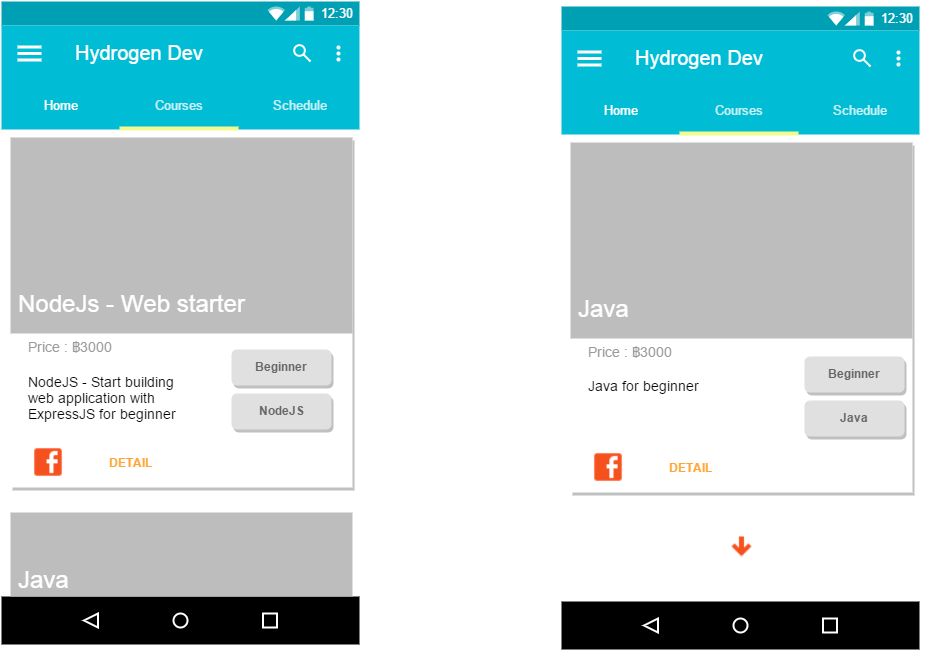

The diagram above was exported from draw.io. Its source (the exported page's mxGraphModel, read from the mxfile embedded in the PNG):
<mxGraphModel dx="881" dy="551" grid="1" gridSize="10" guides="1" tooltips="1" connect="1" arrows="1" fold="1" page="1" pageScale="1" pageWidth="1169" pageHeight="826" background="#ffffff" math="0">
  <root>
    <mxCell id="0" />
    <mxCell id="1" parent="0" />
    <mxCell id="2" value="" style="dashed=0;shape=rect;fillColor=#ffffff;strokeColor=none;" parent="1" vertex="1">
      <mxGeometry x="80" y="92" width="362" height="643" as="geometry" />
    </mxCell>
    <mxCell id="3" value="12:30" style="dashed=0;shape=rect;align=right;fillColor=#00A0B4;strokeColor=none;fontColor=#FFFFFF;spacingRight=4;spacingTop=1;fontStyle=0;fontSize=13;resizeWidth=1;" parent="2" vertex="1">
      <mxGeometry width="358" height="24" relative="1" as="geometry" />
    </mxCell>
    <mxCell id="4" value="" style="dashed=0;shape=mxgraph.gmdl.top_bar;strokeColor=none;" parent="3" vertex="1">
      <mxGeometry x="1" y="0.5" width="46" height="14" relative="1" as="geometry">
        <mxPoint x="-92" y="-7" as="offset" />
      </mxGeometry>
    </mxCell>
    <mxCell id="5" value="Hydrogen Dev" style="dashed=0;shape=rect;strokeColor=none;fillColor=#00BCD4;resizeWidth=1;fontSize=20;fontColor=#FFFFFF;spacingTop=9;verticalAlign=top;align=left;spacingLeft=72;" parent="2" vertex="1">
      <mxGeometry width="358" height="104" relative="1" as="geometry">
        <mxPoint y="24" as="offset" />
      </mxGeometry>
    </mxCell>
    <mxCell id="6" value="" style="dashed=0;shape=mxgraph.gmdl.preferences;strokeColor=none;fillColor=#ffffff;" parent="5" vertex="1">
      <mxGeometry width="24" height="16" relative="1" as="geometry">
        <mxPoint x="16" y="20" as="offset" />
      </mxGeometry>
    </mxCell>
    <mxCell id="7" value="Home" style="text;fontSize=13;fontColor=#FFFFFF;verticalAlign=middle;align=center;resizeWidth=1;" parent="5" vertex="1">
      <mxGeometry y="1" width="119" height="48" relative="1" as="geometry">
        <mxPoint y="-48" as="offset" />
      </mxGeometry>
    </mxCell>
    <mxCell id="8" value="Courses" style="text;fontSize=13;fontColor=#FFFFFF;verticalAlign=middle;align=center;textOpacity=80;resizeWidth=1;" parent="5" vertex="1">
      <mxGeometry x="0.33" y="1" width="120" height="48" relative="1" as="geometry">
        <mxPoint y="-48" as="offset" />
      </mxGeometry>
    </mxCell>
    <mxCell id="9" value="Schedule" style="text;fontSize=13;fontColor=#FFFFFF;verticalAlign=middle;align=center;textOpacity=80;resizeWidth=1;" parent="5" vertex="1">
      <mxGeometry x="0.67" y="1" width="119" height="48" relative="1" as="geometry">
        <mxPoint y="-48" as="offset" />
      </mxGeometry>
    </mxCell>
    <mxCell id="10" value="" style="dashed=0;shape=rect;strokeColor=none;fillColor=#F1FB8F;resizeWidth=1;" parent="5" vertex="1">
      <mxGeometry y="1" width="119" height="4" relative="1" as="geometry">
        <mxPoint x="118" y="-3" as="offset" />
      </mxGeometry>
    </mxCell>
    <mxCell id="11" value="" style="dashed=0;shape=mxgraph.gmdl.search;strokeColor=#ffffff;fillColor=none;strokeWidth=2;" parent="5" vertex="1">
      <mxGeometry x="1" width="16" height="16" relative="1" as="geometry">
        <mxPoint x="-65" y="20" as="offset" />
      </mxGeometry>
    </mxCell>
    <mxCell id="12" value="" style="dashed=0;shape=mxgraph.gmdl.settings;strokeColor=none;fillColor=#ffffff;" parent="5" vertex="1">
      <mxGeometry x="1" width="5" height="16" relative="1" as="geometry">
        <mxPoint x="-24" y="20" as="offset" />
      </mxGeometry>
    </mxCell>
    <mxCell id="13" value="" style="dashed=0;shape=rect;strokeColor=none;fillColor=#000000;resizeWidth=1;" parent="2" vertex="1">
      <mxGeometry y="1" width="358" height="48" relative="1" as="geometry">
        <mxPoint y="-48" as="offset" />
      </mxGeometry>
    </mxCell>
    <mxCell id="14" value="" style="dashed=0;shape=mxgraph.gmdl.back;strokeColor=#ffffff;fillColor=#000000;strokeWidth=2;" parent="13" vertex="1">
      <mxGeometry x="0.25" y="0.5" width="14" height="14" relative="1" as="geometry">
        <mxPoint x="-7" y="-7" as="offset" />
      </mxGeometry>
    </mxCell>
    <mxCell id="15" value="" style="shape=ellipse;strokeColor=#ffffff;fillColor=#000000;strokeWidth=2;" parent="13" vertex="1">
      <mxGeometry x="0.5" y="0.5" width="14" height="14" relative="1" as="geometry">
        <mxPoint x="-7" y="-7" as="offset" />
      </mxGeometry>
    </mxCell>
    <mxCell id="16" value="" style="shape=rect;strokeColor=#ffffff;fillColor=#000000;strokeWidth=2;" parent="13" vertex="1">
      <mxGeometry x="0.75" y="0.5" width="14" height="14" relative="1" as="geometry">
        <mxPoint x="-7" y="-7" as="offset" />
      </mxGeometry>
    </mxCell>
    <mxCell id="55" value="" style="dashed=0;shape=mxgraph.gmdl.marginRect;rectMargin=8;fillColor=#ffffff;strokeColor=none;shadow=1;resizeWidth=1;resizeHeight=1;" parent="2" vertex="1">
      <mxGeometry x="0.9999999999995453" y="128" width="358" height="366" as="geometry">
        <mxPoint y="81" as="offset" />
      </mxGeometry>
    </mxCell>
    <mxCell id="56" value="NodeJs - Web starter" style="dashed=0;shape=mxgraph.gmdl.marginRect;rectMargin=8;rectMarginBottom=-8;strokeColor=none;fillColor=#BDBDBD;whiteSpace=wrap;fontColor=#FFFFFF;verticalAlign=bottom;align=left;fontSize=24;spacing=16;" parent="55" vertex="1">
      <mxGeometry width="358" height="204" as="geometry" />
    </mxCell>
    <mxCell id="57" value="Price : ฿3000" style="text;verticalAlign=top;fontSize=14;spacingLeft=24;spacing=0;spacingBottom=-5;fontColor=#999999;resizeWidth=1;" parent="55" vertex="1">
      <mxGeometry y="0.555" width="358" height="34" relative="1" as="geometry" />
    </mxCell>
    <mxCell id="58" value="NodeJS - Start building web application with ExpressJS for beginner" style="text;whiteSpace=wrap;spacingLeft=24;spacingRight=16;spacing=0;fontSize=14;resizeWidth=1;" parent="55" vertex="1">
      <mxGeometry y="0.555" width="210" height="50" relative="1" as="geometry">
        <mxPoint y="34.445" as="offset" />
      </mxGeometry>
    </mxCell>
    <mxCell id="60" value="DETAIL" style="text;fontSize=12;fontColor=#FFA534;spacingTop=0;whiteSpace=wrap;spacing=0;verticalAlign=middle;align=center;fontStyle=1;resizable=0;" parent="55" vertex="1">
      <mxGeometry y="1" width="80" height="44" relative="1" as="geometry">
        <mxPoint x="88" y="-55" as="offset" />
      </mxGeometry>
    </mxCell>
    <mxCell id="94" value="" style="shape=image;aspect=fixed;image=data:image/png,(base64 omitted: 432 chars);" parent="55" vertex="1">
      <mxGeometry x="29" y="316" width="33" height="33" as="geometry" />
    </mxCell>
    <mxCell id="210" value="NodeJS" style="dashed=0;align=center;fontSize=12;shape=rect;fillColor=#e0e0e0;strokeColor=none;fontStyle=1;shadow=1;fontColor=#666666;rounded=1;" parent="55" vertex="1">
      <mxGeometry x="229.00000000000045" y="264" width="100" height="36" as="geometry" />
    </mxCell>
    <mxCell id="211" value="Beginner" style="dashed=0;align=center;fontSize=12;shape=rect;fillColor=#e0e0e0;strokeColor=none;fontStyle=1;shadow=1;fontColor=#666666;rounded=1;" parent="55" vertex="1">
      <mxGeometry x="229.00000000000045" y="220" width="100" height="36" as="geometry" />
    </mxCell>
    <mxCell id="62" value="Java" style="dashed=0;shape=mxgraph.gmdl.marginRect;rectMargin=8;strokeColor=none;fillColor=#BDBDBD;whiteSpace=wrap;fontColor=#FFFFFF;verticalAlign=bottom;align=left;fontSize=24;spacing=16;spacingBottom=-5;resizeWidth=1;resizeHeight=1;" parent="2" vertex="1">
      <mxGeometry x="1" y="503" width="358" height="100" as="geometry" />
    </mxCell>
    <mxCell id="220" value="" style="dashed=0;shape=rect;fillColor=#ffffff;strokeColor=none;" parent="1" vertex="1">
      <mxGeometry x="640" y="97" width="362" height="643" as="geometry" />
    </mxCell>
    <mxCell id="221" value="12:30" style="dashed=0;shape=rect;align=right;fillColor=#00A0B4;strokeColor=none;fontColor=#FFFFFF;spacingRight=4;spacingTop=1;fontStyle=0;fontSize=13;resizeWidth=1;" parent="220" vertex="1">
      <mxGeometry width="358" height="24" relative="1" as="geometry" />
    </mxCell>
    <mxCell id="222" value="" style="dashed=0;shape=mxgraph.gmdl.top_bar;strokeColor=none;" parent="221" vertex="1">
      <mxGeometry x="1" y="0.5" width="46" height="14" relative="1" as="geometry">
        <mxPoint x="-92" y="-7" as="offset" />
      </mxGeometry>
    </mxCell>
    <mxCell id="223" value="Hydrogen Dev" style="dashed=0;shape=rect;strokeColor=none;fillColor=#00BCD4;resizeWidth=1;fontSize=20;fontColor=#FFFFFF;spacingTop=9;verticalAlign=top;align=left;spacingLeft=72;" parent="220" vertex="1">
      <mxGeometry width="358" height="104" relative="1" as="geometry">
        <mxPoint y="24" as="offset" />
      </mxGeometry>
    </mxCell>
    <mxCell id="224" value="" style="dashed=0;shape=mxgraph.gmdl.preferences;strokeColor=none;fillColor=#ffffff;" parent="223" vertex="1">
      <mxGeometry width="24" height="16" relative="1" as="geometry">
        <mxPoint x="16" y="20" as="offset" />
      </mxGeometry>
    </mxCell>
    <mxCell id="225" value="Home" style="text;fontSize=13;fontColor=#FFFFFF;verticalAlign=middle;align=center;resizeWidth=1;" parent="223" vertex="1">
      <mxGeometry y="1" width="119" height="48" relative="1" as="geometry">
        <mxPoint y="-48" as="offset" />
      </mxGeometry>
    </mxCell>
    <mxCell id="226" value="Courses" style="text;fontSize=13;fontColor=#FFFFFF;verticalAlign=middle;align=center;textOpacity=80;resizeWidth=1;" parent="223" vertex="1">
      <mxGeometry x="0.33" y="1" width="120" height="48" relative="1" as="geometry">
        <mxPoint y="-48" as="offset" />
      </mxGeometry>
    </mxCell>
    <mxCell id="227" value="Schedule" style="text;fontSize=13;fontColor=#FFFFFF;verticalAlign=middle;align=center;textOpacity=80;resizeWidth=1;" parent="223" vertex="1">
      <mxGeometry x="0.67" y="1" width="119" height="48" relative="1" as="geometry">
        <mxPoint y="-48" as="offset" />
      </mxGeometry>
    </mxCell>
    <mxCell id="228" value="" style="dashed=0;shape=rect;strokeColor=none;fillColor=#F1FB8F;resizeWidth=1;" parent="223" vertex="1">
      <mxGeometry y="1" width="119" height="4" relative="1" as="geometry">
        <mxPoint x="118" y="-3" as="offset" />
      </mxGeometry>
    </mxCell>
    <mxCell id="229" value="" style="dashed=0;shape=mxgraph.gmdl.search;strokeColor=#ffffff;fillColor=none;strokeWidth=2;" parent="223" vertex="1">
      <mxGeometry x="1" width="16" height="16" relative="1" as="geometry">
        <mxPoint x="-65" y="20" as="offset" />
      </mxGeometry>
    </mxCell>
    <mxCell id="230" value="" style="dashed=0;shape=mxgraph.gmdl.settings;strokeColor=none;fillColor=#ffffff;" parent="223" vertex="1">
      <mxGeometry x="1" width="5" height="16" relative="1" as="geometry">
        <mxPoint x="-24" y="20" as="offset" />
      </mxGeometry>
    </mxCell>
    <mxCell id="231" value="" style="dashed=0;shape=rect;strokeColor=none;fillColor=#000000;resizeWidth=1;" parent="220" vertex="1">
      <mxGeometry y="1" width="358" height="48" relative="1" as="geometry">
        <mxPoint y="-48" as="offset" />
      </mxGeometry>
    </mxCell>
    <mxCell id="232" value="" style="dashed=0;shape=mxgraph.gmdl.back;strokeColor=#ffffff;fillColor=#000000;strokeWidth=2;" parent="231" vertex="1">
      <mxGeometry x="0.25" y="0.5" width="14" height="14" relative="1" as="geometry">
        <mxPoint x="-7" y="-7" as="offset" />
      </mxGeometry>
    </mxCell>
    <mxCell id="233" value="" style="shape=ellipse;strokeColor=#ffffff;fillColor=#000000;strokeWidth=2;" parent="231" vertex="1">
      <mxGeometry x="0.5" y="0.5" width="14" height="14" relative="1" as="geometry">
        <mxPoint x="-7" y="-7" as="offset" />
      </mxGeometry>
    </mxCell>
    <mxCell id="234" value="" style="shape=rect;strokeColor=#ffffff;fillColor=#000000;strokeWidth=2;" parent="231" vertex="1">
      <mxGeometry x="0.75" y="0.5" width="14" height="14" relative="1" as="geometry">
        <mxPoint x="-7" y="-7" as="offset" />
      </mxGeometry>
    </mxCell>
    <mxCell id="235" value="" style="dashed=0;shape=mxgraph.gmdl.marginRect;rectMargin=8;fillColor=#ffffff;strokeColor=none;shadow=1;resizeWidth=1;resizeHeight=1;" parent="220" vertex="1">
      <mxGeometry x="0.9999999999995453" y="128" width="358" height="366" as="geometry">
        <mxPoint y="81" as="offset" />
      </mxGeometry>
    </mxCell>
    <mxCell id="236" value="Java" style="dashed=0;shape=mxgraph.gmdl.marginRect;rectMargin=8;rectMarginBottom=-8;strokeColor=none;fillColor=#BDBDBD;whiteSpace=wrap;fontColor=#FFFFFF;verticalAlign=bottom;align=left;fontSize=24;spacing=16;" parent="235" vertex="1">
      <mxGeometry width="358" height="204" as="geometry" />
    </mxCell>
    <mxCell id="237" value="Price : ฿3000" style="text;verticalAlign=top;fontSize=14;spacingLeft=24;spacing=0;spacingBottom=-5;fontColor=#999999;resizeWidth=1;" parent="235" vertex="1">
      <mxGeometry y="0.555" width="358" height="34" relative="1" as="geometry" />
    </mxCell>
    <mxCell id="238" value="Java for beginner" style="text;whiteSpace=wrap;spacingLeft=24;spacingRight=16;spacing=0;fontSize=14;resizeWidth=1;" parent="235" vertex="1">
      <mxGeometry y="0.555" width="358" height="50" relative="1" as="geometry">
        <mxPoint y="34" as="offset" />
      </mxGeometry>
    </mxCell>
    <mxCell id="239" value="DETAIL" style="text;fontSize=12;fontColor=#FFA534;spacingTop=0;whiteSpace=wrap;spacing=0;verticalAlign=middle;align=center;fontStyle=1;resizable=0;" parent="235" vertex="1">
      <mxGeometry y="1" width="80" height="44" relative="1" as="geometry">
        <mxPoint x="88" y="-55" as="offset" />
      </mxGeometry>
    </mxCell>
    <mxCell id="240" value="" style="shape=image;aspect=fixed;image=data:image/png,(base64 omitted: 432 chars);" parent="235" vertex="1">
      <mxGeometry x="29" y="316" width="33" height="33" as="geometry" />
    </mxCell>
    <mxCell id="241" value="Java" style="dashed=0;align=center;fontSize=12;shape=rect;fillColor=#e0e0e0;strokeColor=none;fontStyle=1;shadow=1;fontColor=#666666;rounded=1;" parent="235" vertex="1">
      <mxGeometry x="242.00000000000045" y="266" width="100" height="36" as="geometry" />
    </mxCell>
    <mxCell id="242" value="Beginner" style="dashed=0;align=center;fontSize=12;shape=rect;fillColor=#e0e0e0;strokeColor=none;fontStyle=1;shadow=1;fontColor=#666666;rounded=1;" parent="235" vertex="1">
      <mxGeometry x="242.00000000000045" y="222" width="100" height="36" as="geometry" />
    </mxCell>
    <mxCell id="243" value="" style="shape=image;aspect=fixed;image=data:image/png,(base64 omitted: 416 chars);fontSize=10;" parent="220" vertex="1">
      <mxGeometry x="165" y="525" width="30" height="30" as="geometry" />
    </mxCell>
  </root>
</mxGraphModel>